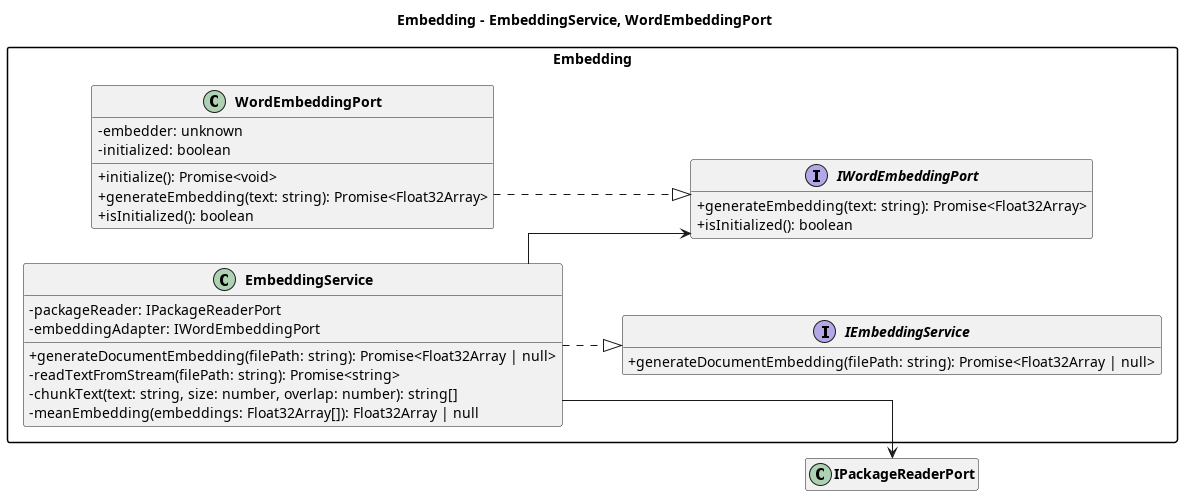

The diagram above was rendered by PlantUML. Its source (embedded in the PNG):
@startuml Class Diagram - Main Indexing Flow - Embedding

left to right direction
skinparam classAttributeIconSize 0
skinparam classFontStyle bold
skinparam packageStyle rectangle
skinparam linetype ortho
hide empty members

title Embedding - EmbeddingService, WordEmbeddingPort

package "Embedding" {
  interface IEmbeddingService {
    + generateDocumentEmbedding(filePath: string): Promise<Float32Array | null>
  }

  class EmbeddingService {
    - packageReader: IPackageReaderPort
    - embeddingAdapter: IWordEmbeddingPort
    + generateDocumentEmbedding(filePath: string): Promise<Float32Array | null>
    - readTextFromStream(filePath: string): Promise<string>
    - chunkText(text: string, size: number, overlap: number): string[]
    - meanEmbedding(embeddings: Float32Array[]): Float32Array | null
  }

  interface IWordEmbeddingPort {
    + generateEmbedding(text: string): Promise<Float32Array>
    + isInitialized(): boolean
  }

  class WordEmbeddingPort {
    - embedder: unknown
    - initialized: boolean
    + initialize(): Promise<void>
    + generateEmbedding(text: string): Promise<Float32Array>
    + isInitialized(): boolean
  }
}

EmbeddingService ..|> IEmbeddingService
EmbeddingService --> IPackageReaderPort
EmbeddingService --> IWordEmbeddingPort
WordEmbeddingPort ..|> IWordEmbeddingPort

@enduml